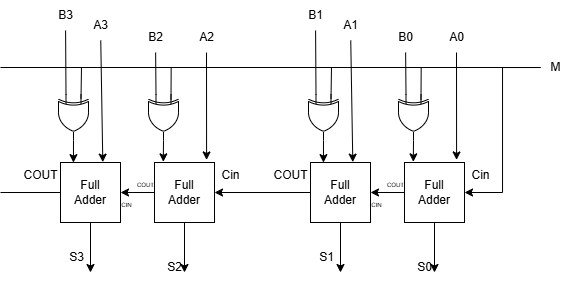

The diagram above was exported from draw.io. Its source (the exported page's mxGraphModel, read from the mxfile embedded in the PNG):
<mxGraphModel dx="621" dy="400" grid="1" gridSize="10" guides="1" tooltips="1" connect="1" arrows="1" fold="1" page="1" pageScale="1" pageWidth="827" pageHeight="1169" math="0" shadow="0">
  <root>
    <mxCell id="0" />
    <mxCell id="1" parent="0" />
    <mxCell id="87" style="edgeStyle=none;html=1;" edge="1" parent="1" source="88">
      <mxGeometry relative="1" as="geometry">
        <mxPoint x="560" y="422" as="targetPoint" />
      </mxGeometry>
    </mxCell>
    <mxCell id="144" style="edgeStyle=none;html=1;exitX=0;exitY=0.5;exitDx=0;exitDy=0;entryX=1;entryY=0.5;entryDx=0;entryDy=0;" edge="1" parent="1" source="88" target="120">
      <mxGeometry relative="1" as="geometry" />
    </mxCell>
    <mxCell id="88" value="Full&lt;div&gt;Adder&lt;/div&gt;" style="whiteSpace=wrap;html=1;" vertex="1" parent="1">
      <mxGeometry x="530" y="312" width="60" height="60" as="geometry" />
    </mxCell>
    <mxCell id="89" style="edgeStyle=none;html=1;entryX=1;entryY=0.5;entryDx=0;entryDy=0;" edge="1" parent="1" source="91" target="88">
      <mxGeometry relative="1" as="geometry" />
    </mxCell>
    <mxCell id="90" style="edgeStyle=none;html=1;" edge="1" parent="1" source="91">
      <mxGeometry relative="1" as="geometry">
        <mxPoint x="654" y="422" as="targetPoint" />
      </mxGeometry>
    </mxCell>
    <mxCell id="91" value="Full&lt;div&gt;Adder&lt;/div&gt;" style="whiteSpace=wrap;html=1;" vertex="1" parent="1">
      <mxGeometry x="624" y="312" width="60" height="60" as="geometry" />
    </mxCell>
    <mxCell id="92" style="edgeStyle=none;html=1;exitX=0;exitY=0.25;exitDx=0;exitDy=0;exitPerimeter=0;endArrow=none;endFill=0;" edge="1" parent="1">
      <mxGeometry relative="1" as="geometry">
        <mxPoint x="551" y="217" as="targetPoint" />
        <mxPoint x="550.5" y="248" as="sourcePoint" />
      </mxGeometry>
    </mxCell>
    <mxCell id="93" value="" style="verticalLabelPosition=bottom;shadow=0;dashed=0;align=center;html=1;verticalAlign=top;shape=mxgraph.electrical.logic_gates.logic_gate;operation=xor;rotation=90;" vertex="1" parent="1">
      <mxGeometry x="520" y="252" width="46" height="30" as="geometry" />
    </mxCell>
    <mxCell id="94" style="edgeStyle=none;html=1;exitX=0;exitY=0.25;exitDx=0;exitDy=0;exitPerimeter=0;endArrow=none;endFill=0;" edge="1" parent="1">
      <mxGeometry relative="1" as="geometry">
        <mxPoint x="640.6666666666666" y="217" as="targetPoint" />
        <mxPoint x="640.5" y="249" as="sourcePoint" />
      </mxGeometry>
    </mxCell>
    <mxCell id="95" value="" style="verticalLabelPosition=bottom;shadow=0;dashed=0;align=center;html=1;verticalAlign=top;shape=mxgraph.electrical.logic_gates.logic_gate;operation=xor;rotation=90;" vertex="1" parent="1">
      <mxGeometry x="610" y="252" width="46" height="30" as="geometry" />
    </mxCell>
    <mxCell id="96" style="edgeStyle=none;html=1;endArrow=none;endFill=0;" edge="1" parent="1" source="98">
      <mxGeometry relative="1" as="geometry">
        <mxPoint x="470" y="217" as="targetPoint" />
      </mxGeometry>
    </mxCell>
    <mxCell id="97" style="edgeStyle=orthogonalEdgeStyle;html=1;entryX=1;entryY=0.5;entryDx=0;entryDy=0;rounded=0;curved=0;" edge="1" parent="1" source="98" target="91">
      <mxGeometry relative="1" as="geometry" />
    </mxCell>
    <mxCell id="98" value="M" style="text;html=1;align=center;verticalAlign=middle;resizable=0;points=[];autosize=1;strokeColor=none;fillColor=none;" vertex="1" parent="1">
      <mxGeometry x="760" y="202" width="30" height="30" as="geometry" />
    </mxCell>
    <mxCell id="99" style="edgeStyle=none;html=1;entryX=0.216;entryY=0.002;entryDx=0;entryDy=0;entryPerimeter=0;" edge="1" parent="1" source="93" target="88">
      <mxGeometry relative="1" as="geometry" />
    </mxCell>
    <mxCell id="100" value="A1" style="text;html=1;align=center;verticalAlign=middle;resizable=0;points=[];autosize=1;strokeColor=none;fillColor=none;" vertex="1" parent="1">
      <mxGeometry x="550" y="160" width="40" height="30" as="geometry" />
    </mxCell>
    <mxCell id="101" style="edgeStyle=none;html=1;entryX=0.705;entryY=-0.006;entryDx=0;entryDy=0;entryPerimeter=0;" edge="1" parent="1" source="100" target="88">
      <mxGeometry relative="1" as="geometry" />
    </mxCell>
    <mxCell id="102" value="B1" style="text;html=1;align=center;verticalAlign=middle;resizable=0;points=[];autosize=1;strokeColor=none;fillColor=none;" vertex="1" parent="1">
      <mxGeometry x="515" y="150" width="40" height="30" as="geometry" />
    </mxCell>
    <mxCell id="103" style="edgeStyle=none;html=1;entryX=0;entryY=0.75;entryDx=0;entryDy=0;entryPerimeter=0;endArrow=none;endFill=0;" edge="1" parent="1" source="102" target="93">
      <mxGeometry relative="1" as="geometry" />
    </mxCell>
    <mxCell id="104" style="edgeStyle=none;html=1;exitX=1;exitY=0.5;exitDx=0;exitDy=0;exitPerimeter=0;entryX=0.147;entryY=-0.011;entryDx=0;entryDy=0;entryPerimeter=0;" edge="1" parent="1" source="95" target="91">
      <mxGeometry relative="1" as="geometry" />
    </mxCell>
    <mxCell id="105" value="A0" style="text;html=1;align=center;verticalAlign=middle;resizable=0;points=[];autosize=1;strokeColor=none;fillColor=none;" vertex="1" parent="1">
      <mxGeometry x="656" y="172" width="40" height="30" as="geometry" />
    </mxCell>
    <mxCell id="106" style="edgeStyle=none;html=1;entryX=0.868;entryY=-0.043;entryDx=0;entryDy=0;entryPerimeter=0;" edge="1" parent="1" source="105" target="91">
      <mxGeometry relative="1" as="geometry" />
    </mxCell>
    <mxCell id="107" value="B0" style="text;html=1;align=center;verticalAlign=middle;resizable=0;points=[];autosize=1;strokeColor=none;fillColor=none;" vertex="1" parent="1">
      <mxGeometry x="605" y="172" width="40" height="30" as="geometry" />
    </mxCell>
    <mxCell id="108" style="edgeStyle=none;html=1;entryX=0;entryY=0.75;entryDx=0;entryDy=0;entryPerimeter=0;endArrow=none;endFill=0;" edge="1" parent="1" source="107" target="95">
      <mxGeometry relative="1" as="geometry" />
    </mxCell>
    <mxCell id="109" value="Cin" style="text;html=1;align=center;verticalAlign=middle;resizable=0;points=[];autosize=1;strokeColor=none;fillColor=none;" vertex="1" parent="1">
      <mxGeometry x="680" y="310" width="40" height="30" as="geometry" />
    </mxCell>
    <mxCell id="110" value="COUT" style="text;html=1;align=center;verticalAlign=middle;resizable=0;points=[];autosize=1;strokeColor=none;fillColor=none;fontSize=6;" vertex="1" parent="1">
      <mxGeometry x="595" y="325" width="40" height="20" as="geometry" />
    </mxCell>
    <mxCell id="111" value="CIN" style="text;html=1;align=center;verticalAlign=middle;resizable=0;points=[];autosize=1;strokeColor=none;fillColor=none;fontSize=6;" vertex="1" parent="1">
      <mxGeometry x="581" y="345" width="30" height="20" as="geometry" />
    </mxCell>
    <mxCell id="112" value="COUT" style="text;html=1;align=center;verticalAlign=middle;resizable=0;points=[];autosize=1;strokeColor=none;fillColor=none;" vertex="1" parent="1">
      <mxGeometry x="480" y="310" width="60" height="30" as="geometry" />
    </mxCell>
    <mxCell id="113" value="S0" style="text;html=1;align=center;verticalAlign=middle;resizable=0;points=[];autosize=1;strokeColor=none;fillColor=none;" vertex="1" parent="1">
      <mxGeometry x="624" y="402" width="40" height="30" as="geometry" />
    </mxCell>
    <mxCell id="114" value="S1" style="text;html=1;align=center;verticalAlign=middle;resizable=0;points=[];autosize=1;strokeColor=none;fillColor=none;" vertex="1" parent="1">
      <mxGeometry x="526" y="392" width="40" height="30" as="geometry" />
    </mxCell>
    <mxCell id="115" style="edgeStyle=none;html=1;endArrow=none;endFill=0;" edge="1" parent="1" source="117">
      <mxGeometry relative="1" as="geometry">
        <mxPoint x="220" y="342" as="targetPoint" />
      </mxGeometry>
    </mxCell>
    <mxCell id="116" style="edgeStyle=none;html=1;" edge="1" parent="1" source="117">
      <mxGeometry relative="1" as="geometry">
        <mxPoint x="310" y="422" as="targetPoint" />
      </mxGeometry>
    </mxCell>
    <mxCell id="117" value="Full&lt;div&gt;Adder&lt;/div&gt;" style="whiteSpace=wrap;html=1;" vertex="1" parent="1">
      <mxGeometry x="280" y="312" width="60" height="60" as="geometry" />
    </mxCell>
    <mxCell id="118" style="edgeStyle=none;html=1;entryX=1;entryY=0.5;entryDx=0;entryDy=0;" edge="1" parent="1" source="120" target="117">
      <mxGeometry relative="1" as="geometry" />
    </mxCell>
    <mxCell id="119" style="edgeStyle=none;html=1;" edge="1" parent="1" source="120">
      <mxGeometry relative="1" as="geometry">
        <mxPoint x="404" y="422" as="targetPoint" />
      </mxGeometry>
    </mxCell>
    <mxCell id="120" value="Full&lt;div&gt;Adder&lt;/div&gt;" style="whiteSpace=wrap;html=1;" vertex="1" parent="1">
      <mxGeometry x="374" y="312" width="60" height="60" as="geometry" />
    </mxCell>
    <mxCell id="121" style="edgeStyle=none;html=1;exitX=0;exitY=0.25;exitDx=0;exitDy=0;exitPerimeter=0;endArrow=none;endFill=0;" edge="1" parent="1">
      <mxGeometry relative="1" as="geometry">
        <mxPoint x="301" y="217" as="targetPoint" />
        <mxPoint x="300.5" y="248" as="sourcePoint" />
      </mxGeometry>
    </mxCell>
    <mxCell id="122" value="" style="verticalLabelPosition=bottom;shadow=0;dashed=0;align=center;html=1;verticalAlign=top;shape=mxgraph.electrical.logic_gates.logic_gate;operation=xor;rotation=90;" vertex="1" parent="1">
      <mxGeometry x="270" y="252" width="46" height="30" as="geometry" />
    </mxCell>
    <mxCell id="123" style="edgeStyle=none;html=1;exitX=0;exitY=0.25;exitDx=0;exitDy=0;exitPerimeter=0;endArrow=none;endFill=0;" edge="1" parent="1">
      <mxGeometry relative="1" as="geometry">
        <mxPoint x="390.66666666666663" y="217" as="targetPoint" />
        <mxPoint x="390.5" y="249" as="sourcePoint" />
      </mxGeometry>
    </mxCell>
    <mxCell id="124" value="" style="verticalLabelPosition=bottom;shadow=0;dashed=0;align=center;html=1;verticalAlign=top;shape=mxgraph.electrical.logic_gates.logic_gate;operation=xor;rotation=90;" vertex="1" parent="1">
      <mxGeometry x="360" y="252" width="46" height="30" as="geometry" />
    </mxCell>
    <mxCell id="125" style="edgeStyle=none;html=1;endArrow=none;endFill=0;" edge="1" parent="1">
      <mxGeometry relative="1" as="geometry">
        <mxPoint x="220" y="217" as="targetPoint" />
        <mxPoint x="510" y="217" as="sourcePoint" />
      </mxGeometry>
    </mxCell>
    <mxCell id="128" style="edgeStyle=none;html=1;entryX=0.216;entryY=0.002;entryDx=0;entryDy=0;entryPerimeter=0;" edge="1" parent="1" source="122" target="117">
      <mxGeometry relative="1" as="geometry" />
    </mxCell>
    <mxCell id="129" value="A3" style="text;html=1;align=center;verticalAlign=middle;resizable=0;points=[];autosize=1;strokeColor=none;fillColor=none;" vertex="1" parent="1">
      <mxGeometry x="300" y="160" width="40" height="30" as="geometry" />
    </mxCell>
    <mxCell id="130" style="edgeStyle=none;html=1;entryX=0.705;entryY=-0.006;entryDx=0;entryDy=0;entryPerimeter=0;" edge="1" parent="1" source="129" target="117">
      <mxGeometry relative="1" as="geometry" />
    </mxCell>
    <mxCell id="131" value="B3" style="text;html=1;align=center;verticalAlign=middle;resizable=0;points=[];autosize=1;strokeColor=none;fillColor=none;" vertex="1" parent="1">
      <mxGeometry x="265" y="150" width="40" height="30" as="geometry" />
    </mxCell>
    <mxCell id="132" style="edgeStyle=none;html=1;entryX=0;entryY=0.75;entryDx=0;entryDy=0;entryPerimeter=0;endArrow=none;endFill=0;" edge="1" parent="1" source="131" target="122">
      <mxGeometry relative="1" as="geometry" />
    </mxCell>
    <mxCell id="133" style="edgeStyle=none;html=1;exitX=1;exitY=0.5;exitDx=0;exitDy=0;exitPerimeter=0;entryX=0.147;entryY=-0.011;entryDx=0;entryDy=0;entryPerimeter=0;" edge="1" parent="1" source="124" target="120">
      <mxGeometry relative="1" as="geometry" />
    </mxCell>
    <mxCell id="134" value="A2" style="text;html=1;align=center;verticalAlign=middle;resizable=0;points=[];autosize=1;strokeColor=none;fillColor=none;" vertex="1" parent="1">
      <mxGeometry x="406" y="172" width="40" height="30" as="geometry" />
    </mxCell>
    <mxCell id="135" style="edgeStyle=none;html=1;entryX=0.868;entryY=-0.043;entryDx=0;entryDy=0;entryPerimeter=0;" edge="1" parent="1" source="134" target="120">
      <mxGeometry relative="1" as="geometry" />
    </mxCell>
    <mxCell id="136" value="B2" style="text;html=1;align=center;verticalAlign=middle;resizable=0;points=[];autosize=1;strokeColor=none;fillColor=none;" vertex="1" parent="1">
      <mxGeometry x="355" y="172" width="40" height="30" as="geometry" />
    </mxCell>
    <mxCell id="137" style="edgeStyle=none;html=1;entryX=0;entryY=0.75;entryDx=0;entryDy=0;entryPerimeter=0;endArrow=none;endFill=0;" edge="1" parent="1" source="136" target="124">
      <mxGeometry relative="1" as="geometry" />
    </mxCell>
    <mxCell id="138" value="Cin" style="text;html=1;align=center;verticalAlign=middle;resizable=0;points=[];autosize=1;strokeColor=none;fillColor=none;" vertex="1" parent="1">
      <mxGeometry x="430" y="310" width="40" height="30" as="geometry" />
    </mxCell>
    <mxCell id="139" value="COUT" style="text;html=1;align=center;verticalAlign=middle;resizable=0;points=[];autosize=1;strokeColor=none;fillColor=none;fontSize=6;" vertex="1" parent="1">
      <mxGeometry x="345" y="325" width="40" height="20" as="geometry" />
    </mxCell>
    <mxCell id="140" value="CIN" style="text;html=1;align=center;verticalAlign=middle;resizable=0;points=[];autosize=1;strokeColor=none;fillColor=none;fontSize=6;" vertex="1" parent="1">
      <mxGeometry x="331" y="345" width="30" height="20" as="geometry" />
    </mxCell>
    <mxCell id="141" value="COUT" style="text;html=1;align=center;verticalAlign=middle;resizable=0;points=[];autosize=1;strokeColor=none;fillColor=none;" vertex="1" parent="1">
      <mxGeometry x="230" y="310" width="60" height="30" as="geometry" />
    </mxCell>
    <mxCell id="142" value="S2" style="text;html=1;align=center;verticalAlign=middle;resizable=0;points=[];autosize=1;strokeColor=none;fillColor=none;" vertex="1" parent="1">
      <mxGeometry x="374" y="402" width="40" height="30" as="geometry" />
    </mxCell>
    <mxCell id="143" value="S3" style="text;html=1;align=center;verticalAlign=middle;resizable=0;points=[];autosize=1;strokeColor=none;fillColor=none;" vertex="1" parent="1">
      <mxGeometry x="276" y="392" width="40" height="30" as="geometry" />
    </mxCell>
  </root>
</mxGraphModel>